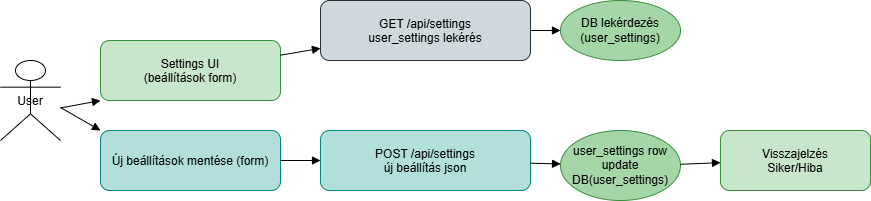

The diagram above was exported from draw.io. Its source (the exported page's mxGraphModel, read from the mxfile embedded in the PNG):
<mxGraphModel dx="4430" dy="2082" grid="1" gridSize="10" guides="1" tooltips="1" connect="1" arrows="1" fold="1" page="1" pageScale="1" pageWidth="850" pageHeight="1100" math="0" shadow="0">
  <root>
    <mxCell id="0" />
    <mxCell id="1" parent="0" />
    <mxCell id="LJUaDgffIiLlkVNyO6VC-300" parent="1" style="shape=umlActor;" value="User" vertex="1">
      <mxGeometry height="80" width="60" x="-1790" y="-579.9999999999999" as="geometry" />
    </mxCell>
    <mxCell id="LJUaDgffIiLlkVNyO6VC-301" parent="1" style="rounded=1;fillColor=#c8e6c9;strokeColor=#388e3c;" value="Settings UI&#10;(beállítások form)" vertex="1">
      <mxGeometry height="60" width="180" x="-1690" y="-599.9999999999999" as="geometry" />
    </mxCell>
    <mxCell id="LJUaDgffIiLlkVNyO6VC-302" parent="1" style="rounded=1;fillColor=#cfd8dc;strokeColor=#263238;" value="GET /api/settings&#10;user_settings lekérés" vertex="1">
      <mxGeometry height="60" width="210" x="-1470" y="-639.9999999999999" as="geometry" />
    </mxCell>
    <mxCell id="LJUaDgffIiLlkVNyO6VC-303" parent="1" style="ellipse;whiteSpace=wrap;fillColor=#a5d6a7;strokeColor=#388e3c;" value="DB lekérdezés&#10;(user_settings)" vertex="1">
      <mxGeometry height="60" width="120" x="-1230" y="-639.9999999999999" as="geometry" />
    </mxCell>
    <mxCell id="LJUaDgffIiLlkVNyO6VC-304" parent="1" style="rounded=1;fillColor=#b2dfdb;strokeColor=#00897b;" value="Új beállítások mentése (form)" vertex="1">
      <mxGeometry height="60" width="180" x="-1690" y="-509.9999999999999" as="geometry" />
    </mxCell>
    <mxCell id="LJUaDgffIiLlkVNyO6VC-305" parent="1" style="rounded=1;fillColor=#b2dfdb;strokeColor=#00897b;" value="POST /api/settings&#10;új beállítás json" vertex="1">
      <mxGeometry height="60" width="210" x="-1470" y="-509.9999999999999" as="geometry" />
    </mxCell>
    <mxCell id="LJUaDgffIiLlkVNyO6VC-306" parent="1" style="ellipse;whiteSpace=wrap;fillColor=#a5d6a7;strokeColor=#388e3c;" value="user_settings row update&#10;DB(user_settings)" vertex="1">
      <mxGeometry height="70" width="120" x="-1230" y="-509.9999999999999" as="geometry" />
    </mxCell>
    <mxCell id="LJUaDgffIiLlkVNyO6VC-307" parent="1" style="rounded=1;fillColor=#c8e6c9;strokeColor=#388e3c;" value="Visszajelzés&#10;Siker/Hiba" vertex="1">
      <mxGeometry height="60" width="150" x="-1070" y="-509.9999999999999" as="geometry" />
    </mxCell>
    <mxCell id="LJUaDgffIiLlkVNyO6VC-308" edge="1" parent="1" style="endArrow=block;endFill=1;">
      <mxGeometry relative="1" as="geometry">
        <mxPoint x="-1730" y="-532.5049999999998" as="sourcePoint" />
        <mxPoint x="-1690" y="-539.9999999999999" as="targetPoint" />
      </mxGeometry>
    </mxCell>
    <mxCell id="LJUaDgffIiLlkVNyO6VC-309" edge="1" parent="1" source="LJUaDgffIiLlkVNyO6VC-301" style="endArrow=block;endFill=1;" target="LJUaDgffIiLlkVNyO6VC-302">
      <mxGeometry relative="1; x=0.25; y=-0.5;" as="geometry" />
    </mxCell>
    <mxCell id="LJUaDgffIiLlkVNyO6VC-310" edge="1" parent="1" source="LJUaDgffIiLlkVNyO6VC-302" style="endArrow=block;endFill=1;" target="LJUaDgffIiLlkVNyO6VC-303">
      <mxGeometry relative="1" as="geometry" />
    </mxCell>
    <mxCell id="LJUaDgffIiLlkVNyO6VC-311" edge="1" parent="1" source="LJUaDgffIiLlkVNyO6VC-304" style="endArrow=block;endFill=1;" target="LJUaDgffIiLlkVNyO6VC-305">
      <mxGeometry relative="1" as="geometry" />
    </mxCell>
    <mxCell id="LJUaDgffIiLlkVNyO6VC-312" edge="1" parent="1" source="LJUaDgffIiLlkVNyO6VC-305" style="endArrow=block;endFill=1;" target="LJUaDgffIiLlkVNyO6VC-306">
      <mxGeometry relative="1" as="geometry" />
    </mxCell>
    <mxCell id="LJUaDgffIiLlkVNyO6VC-313" edge="1" parent="1" source="LJUaDgffIiLlkVNyO6VC-306" style="endArrow=block;endFill=1;" target="LJUaDgffIiLlkVNyO6VC-307">
      <mxGeometry relative="1" as="geometry" />
    </mxCell>
    <mxCell id="LJUaDgffIiLlkVNyO6VC-314" edge="1" parent="1" style="endArrow=block;endFill=1;entryX=0;entryY=0;entryDx=0;entryDy=0;" target="LJUaDgffIiLlkVNyO6VC-304">
      <mxGeometry relative="1" as="geometry">
        <mxPoint x="-1730" y="-532.9999999999999" as="sourcePoint" />
        <mxPoint x="-1690" y="-539.9999999999999" as="targetPoint" />
      </mxGeometry>
    </mxCell>
  </root>
</mxGraphModel>